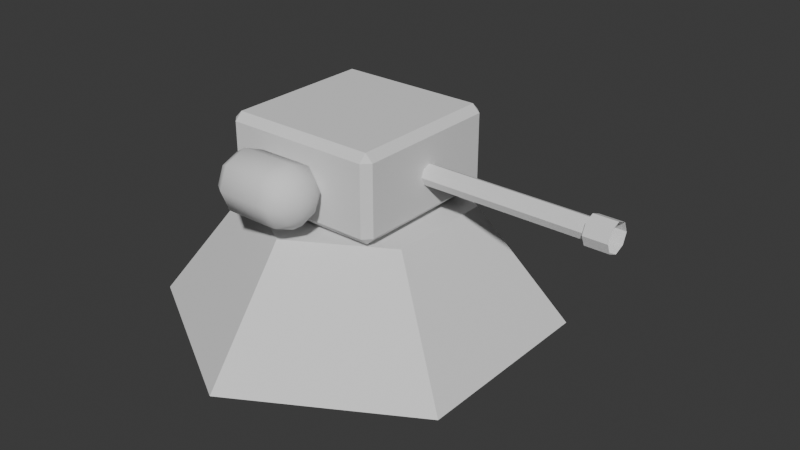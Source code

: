 # Source: flame_turret.blend  (saved by Blender 5.1.29; exported with 4.5.12 LTS)
import bpy
from mathutils import Matrix  # noqa: F401  (used for matrix-valued properties, if any)

bpy.ops.wm.read_factory_settings(use_empty=True)
scene = bpy.context.scene
scene.name = 'Scene'

# ---- collections
col_collection = bpy.data.collections.new('Collection'); scene.collection.children.link(col_collection)

# ---- world
world_world = bpy.data.worlds.new('World'); scene.world = world_world
world_world.use_nodes = True; world_world.node_tree.nodes.clear()
_N = world_world.node_tree.nodes; _L = world_world.node_tree.links
n0 = _N.new('ShaderNodeOutputWorld'); n0.name = 'World Output'; n0.location = (200, 100)
n1 = _N.new('ShaderNodeBackground'); n1.name = 'Background'; n1.location = (-200, 100)
n1.inputs[0].default_value = (0.05088, 0.05088, 0.05088, 1.0)
_L.new(n1.outputs[0], n0.inputs[0])
n0.is_active_output = True
world_world.color = (0.05088, 0.05088, 0.05088)
world_world.sun_shadow_jitter_overblur = 0.0

# ---- meshes
me_cylinder = bpy.data.meshes.new('Cylinder')
me_cylinder.from_pydata([(0.0, 1.0, 0.01523), (0.0, 0.5533, 0.6032), (0.866, 0.5, 0.01523), (0.4791, 0.2766, 0.6032), (0.866, -0.5, 0.01523), (0.4791, -0.2766, 0.6032), (0.0, -1.0, 0.01523), (0.0, -0.5533, 0.6032), (-0.866, -0.5, 0.01523), (-0.4791, -0.2766, 0.6032), (-0.866, 0.5, 0.01523), (-0.4791, 0.2766, 0.6032)], [], [(0, 1, 3, 2), (2, 3, 5, 4), (4, 5, 7, 6), (6, 7, 9, 8), (3, 1, 11, 9, 7, 5), (8, 9, 11, 10), (10, 11, 1, 0), (0, 2, 4, 6, 8, 10)])
_uv = me_cylinder.uv_layers.new(name='UVMap')
_uv.uv.foreach_set('vector', [1.0, 0.5, 1.0, 1.0, 0.8333, 1.0, 0.8333, 0.5, 0.8333, 0.5, 0.8333, 1.0, 0.6667, 1.0, 0.6667, 0.5, 0.6667, 0.5, 0.6667, 1.0, 0.5, 1.0, 0.5, 0.5, 0.5, 0.5, 0.5, 1.0, 0.3333, 1.0, 0.3333, 0.5, 0.4578, 0.37, 0.25, 0.49, 0.04215, 0.37, 0.04215, 0.13, 0.25, 0.01, 0.4578, 0.13, 0.3333, 0.5, 0.3333, 1.0, 0.1667, 1.0, 0.1667, 0.5, 0.1667, 0.5, 0.1667, 1.0, -8.941e-08, 1.0, -8.941e-08, 0.5, 0.75, 0.49, 0.9578, 0.37, 0.9578, 0.13, 0.75, 0.01, 0.5422, 0.13, 0.5422, 0.37])
me_cylinder.update()
me_cube_001 = bpy.data.meshes.new('Cube.001')
me_cube_001.from_pydata([(-0.3771, -0.3711, 0.8154), (-0.3771, -0.4094, 0.8537), (-0.4154, -0.3711, 0.8537), (-0.3771, -0.4094, 1.204), (-0.3771, -0.3711, 1.242), (-0.4154, -0.3711, 1.204), (-0.3771, 0.3711, 0.8154), (-0.4154, 0.3711, 0.8537), (-0.3771, 0.4094, 0.8537), (-0.3771, 0.3711, 1.242), (-0.3771, 0.4094, 1.204), (-0.4154, 0.3711, 1.204), (0.365, -0.3711, 0.8154), (0.4033, -0.3711, 0.8537), (0.365, -0.4094, 0.8537), (0.365, -0.3711, 1.242), (0.365, -0.4094, 1.204), (0.4033, -0.3711, 1.204), (0.365, 0.3711, 0.8154), (0.365, 0.4094, 0.8537), (0.4033, 0.3711, 0.8537), (0.365, 0.3711, 1.242), (0.4033, 0.3711, 1.204), (0.365, 0.4094, 1.204), (1.348, -0.04575, 0.9734), (1.348, 0.005447, 0.9522), (0.3932, -0.04661, 1.025), (1.23, -0.04661, 1.025), (0.3932, -0.03136, 0.9878), (1.23, -0.03136, 0.9878), (0.3932, 0.005447, 0.9725), (1.23, 0.005447, 0.9725), (0.3932, 0.04226, 0.9878), (1.23, 0.04226, 0.9878), (0.3932, 0.0575, 1.025), (1.23, 0.0575, 1.025), (0.3932, 0.04226, 1.061), (1.23, 0.04226, 1.061), (0.3932, 0.005447, 1.077), (1.23, 0.005447, 1.077), (0.3932, -0.03136, 1.061), (1.23, -0.03136, 1.061), (1.348, 0.05664, 0.9734), (1.348, 0.07784, 1.025), (1.348, 0.05664, 1.076), (1.348, -0.06695, 1.025), (1.348, 0.005447, 1.097), (1.348, -0.04575, 1.076), (1.23, -0.04575, 1.076), (1.23, 0.005447, 1.097), (1.23, 0.05664, 1.076), (1.23, 0.07784, 1.025), (1.23, 0.05664, 0.9734), (1.23, 0.005447, 0.9522), (1.23, -0.06695, 1.025), (1.23, -0.04575, 0.9734), (-0.2621, -0.5615, 1.033), (-0.2138, -0.4448, 1.033), (-0.1603, -0.4091, 1.033), (0.05356, -0.408, 1.033), (0.1167, -0.4091, 1.033), (0.1702, -0.4448, 1.033), (0.2185, -0.5615, 1.033), (-0.2496, -0.5169, 1.077), (-0.2138, -0.479, 1.115), (-0.1603, -0.4537, 1.14), (0.05356, -0.453, 1.141), (0.1167, -0.4537, 1.14), (0.1702, -0.479, 1.115), (0.206, -0.5169, 1.077), (-0.2496, -0.5615, 1.096), (-0.2138, -0.5615, 1.149), (-0.1603, -0.5615, 1.185), (0.05356, -0.5615, 1.186), (0.1167, -0.5615, 1.185), (0.1702, -0.5615, 1.149), (0.206, -0.5615, 1.096), (-0.2496, -0.6061, 1.077), (-0.2138, -0.644, 1.115), (-0.1603, -0.6693, 1.14), (0.05356, -0.67, 1.141), (0.1167, -0.6693, 1.14), (0.1702, -0.644, 1.115), (0.206, -0.6061, 1.077), (-0.2496, -0.6246, 1.033), (-0.2138, -0.6782, 1.033), (-0.1603, -0.7139, 1.033), (0.05356, -0.715, 1.033), (0.1167, -0.7139, 1.033), (0.1702, -0.6782, 1.033), (0.206, -0.6246, 1.033), (-0.2496, -0.6061, 0.988), (-0.2138, -0.644, 0.9501), (-0.1603, -0.6693, 0.9249), (0.05356, -0.67, 0.9241), (0.1167, -0.6693, 0.9249), (0.1702, -0.644, 0.9501), (0.206, -0.6061, 0.988), (-0.2496, -0.5615, 0.9695), (-0.2138, -0.5615, 0.916), (-0.1603, -0.5615, 0.8802), (0.05356, -0.5615, 0.8791), (0.1167, -0.5615, 0.8802), (0.1702, -0.5615, 0.916), (0.206, -0.5615, 0.9695), (-0.2496, -0.5169, 0.988), (-0.2138, -0.479, 0.9501), (-0.1603, -0.4537, 0.9249), (0.05356, -0.453, 0.9241), (0.1167, -0.4537, 0.9249), (0.1702, -0.479, 0.9501), (0.206, -0.5169, 0.988), (-0.2496, -0.4984, 1.033), (0.206, -0.4984, 1.033)], [], [(0, 1, 2), (3, 4, 5), (6, 7, 8), (9, 10, 11), (12, 13, 14), (15, 16, 17), (18, 19, 20), (21, 22, 23), (6, 0, 2, 7), (1, 3, 5, 2), (4, 9, 11, 5), (10, 8, 7, 11), (18, 6, 8, 19), (9, 21, 23, 10), (22, 20, 19, 23), (12, 18, 20, 13), (21, 15, 17, 22), (16, 14, 13, 17), (0, 12, 14, 1), (15, 4, 3, 16), (6, 18, 12, 0), (2, 5, 11, 7), (14, 16, 3, 1), (21, 9, 4, 15), (8, 10, 23, 19), (20, 22, 17, 13), (39, 37, 50, 49), (26, 27, 29, 28), (33, 31, 53, 52), (28, 29, 31, 30), (41, 39, 49, 48), (30, 31, 33, 32), (35, 33, 52, 51), (32, 33, 35, 34), (31, 29, 55, 53), (27, 41, 48, 54), (34, 35, 37, 36), (37, 35, 51, 50), (36, 37, 39, 38), (29, 27, 54, 55), (55, 54, 45, 24), (38, 39, 41, 40), (49, 50, 44, 46), (40, 41, 27, 26), (26, 28, 30, 32, 34, 36, 38, 40), (54, 48, 47, 45), (52, 53, 25, 42), (50, 51, 43, 44), (53, 55, 24, 25), (48, 49, 46, 47), (51, 52, 42, 43), (113, 61, 68, 69), (60, 59, 66, 67), (58, 57, 64, 65), (112, 56, 63), (62, 113, 69), (61, 60, 67, 68), (59, 58, 65, 66), (57, 112, 63, 64), (65, 64, 71, 72), (63, 56, 70), (62, 69, 76), (68, 67, 74, 75), (66, 65, 72, 73), (64, 63, 70, 71), (69, 68, 75, 76), (67, 66, 73, 74), (62, 76, 83), (75, 74, 81, 82), (73, 72, 79, 80), (71, 70, 77, 78), (76, 75, 82, 83), (74, 73, 80, 81), (72, 71, 78, 79), (70, 56, 77), (78, 77, 84, 85), (83, 82, 89, 90), (81, 80, 87, 88), (79, 78, 85, 86), (77, 56, 84), (62, 83, 90), (82, 81, 88, 89), (80, 79, 86, 87), (90, 89, 96, 97), (88, 87, 94, 95), (86, 85, 92, 93), (84, 56, 91), (62, 90, 97), (89, 88, 95, 96), (87, 86, 93, 94), (85, 84, 91, 92), (91, 56, 98), (62, 97, 104), (96, 95, 102, 103), (94, 93, 100, 101), (92, 91, 98, 99), (97, 96, 103, 104), (95, 94, 101, 102), (93, 92, 99, 100), (103, 102, 109, 110), (101, 100, 107, 108), (99, 98, 105, 106), (104, 103, 110, 111), (102, 101, 108, 109), (100, 99, 106, 107), (98, 56, 105), (62, 104, 111), (111, 110, 61, 113), (109, 108, 59, 60), (107, 106, 57, 58), (105, 56, 112), (62, 111, 113), (110, 109, 60, 61), (108, 107, 58, 59), (106, 105, 112, 57)])
me_cube_001.polygons.foreach_set('use_smooth', [0, 0, 0, 0, 0, 0, 0, 0, 0, 0, 0, 0, 0, 0, 0, 0, 0, 0, 0, 0, 0, 0, 0, 0, 0, 0, 0, 0, 0, 0, 0, 0, 0, 0, 0, 0, 0, 0, 0, 0, 0, 0, 0, 0, 0, 0, 0, 0, 0, 0, 0, 1, 1, 1, 1, 1, 1, 1, 1, 1, 1, 1, 1, 1, 1, 1, 1, 1, 1, 1, 1, 1, 1, 1, 1, 1, 1, 1, 1, 1, 1, 1, 1, 1, 1, 1, 1, 1, 1, 1, 1, 1, 1, 1, 1, 1, 1, 1, 1, 1, 1, 1, 1, 1, 1, 1, 1, 1, 1, 1, 1, 1, 1, 1, 1])
_uv = me_cube_001.uv_layers.new(name='UVMap')
_uv.uv.foreach_set('vector', [0.1367, 0.7383, 0.1367, 0.75, 0.125, 0.7383, 0.6025, 0.0, 0.625, 0.0117, 0.6025, 0.0117, 0.1367, 0.5117, 0.125, 0.5117, 0.1367, 0.5, 0.625, 0.2461, 0.6025, 0.2588, 0.6025, 0.2383, 0.3633, 0.7383, 0.3918, 0.7383, 0.3804, 0.7558, 0.6308, 0.75, 0.6025, 0.7617, 0.6025, 0.7412, 0.3633, 0.5117, 0.3804, 0.4942, 0.3918, 0.5117, 0.6308, 0.5, 0.6025, 0.5088, 0.6025, 0.4883, 0.1367, 0.5117, 0.1367, 0.7383, 0.125, 0.7383, 0.125, 0.5117, 0.3975, 0.0, 0.6025, 0.0, 0.6025, 0.0117, 0.3975, 0.0117, 0.625, 0.0117, 0.625, 0.2461, 0.6025, 0.2383, 0.6025, 0.0117, 0.6025, 0.2588, 0.3975, 0.2617, 0.3975, 0.2383, 0.6025, 0.2383, 0.3633, 0.5117, 0.1367, 0.5117, 0.1367, 0.5, 0.3804, 0.4942, 0.625, 0.2461, 0.6308, 0.5, 0.6025, 0.4883, 0.6025, 0.2588, 0.6025, 0.5088, 0.3918, 0.5117, 0.3804, 0.4942, 0.6025, 0.4883, 0.3633, 0.7383, 0.3633, 0.5117, 0.3918, 0.5117, 0.3918, 0.7383, 0.6308, 0.5, 0.6308, 0.75, 0.6025, 0.7412, 0.6025, 0.5088, 0.6025, 0.7617, 0.3804, 0.7558, 0.3918, 0.7383, 0.6025, 0.7412, 0.1367, 0.7383, 0.3633, 0.7383, 0.3804, 0.7558, 0.1367, 0.75, 0.6308, 0.75, 0.625, 0.9883, 0.6025, 0.9883, 0.6025, 0.7617, 0.1367, 0.5117, 0.3633, 0.5117, 0.3633, 0.7383, 0.1367, 0.7383, 0.3975, 0.0117, 0.6025, 0.0117, 0.6025, 0.2383, 0.3975, 0.2383, 0.3804, 0.7558, 0.6025, 0.7617, 0.6025, 0.9883, 0.3975, 0.9883, 0.6308, 0.5, 0.8633, 0.5117, 0.8633, 0.7383, 0.6308, 0.75, 0.3975, 0.2617, 0.6025, 0.2588, 0.6025, 0.4883, 0.3804, 0.4942, 0.3918, 0.5117, 0.6025, 0.5088, 0.6025, 0.7412, 0.3918, 0.7383, 0.25, 1.0, 0.375, 1.0, 0.375, 1.0, 0.25, 1.0, 1.0, 0.5, 1.0, 1.0, 0.875, 1.0, 0.875, 0.5, 0.625, 1.0, 0.75, 1.0, 0.75, 1.0, 0.625, 1.0, 0.875, 0.5, 0.875, 1.0, 0.75, 1.0, 0.75, 0.5, 0.125, 1.0, 0.25, 1.0, 0.25, 1.0, 0.125, 1.0, 0.75, 0.5, 0.75, 1.0, 0.625, 1.0, 0.625, 0.5, 0.5, 1.0, 0.625, 1.0, 0.625, 1.0, 0.5, 1.0, 0.625, 0.5, 0.625, 1.0, 0.5, 1.0, 0.5, 0.5, 0.75, 1.0, 0.875, 1.0, 0.875, 1.0, 0.75, 1.0, 0.0, 1.0, 0.125, 1.0, 0.125, 1.0, 0.0, 1.0, 0.5, 0.5, 0.5, 1.0, 0.375, 1.0, 0.375, 0.5, 0.375, 1.0, 0.5, 1.0, 0.5, 1.0, 0.375, 1.0, 0.375, 0.5, 0.375, 1.0, 0.25, 1.0, 0.25, 0.5, 0.875, 1.0, 1.0, 1.0, 1.0, 1.0, 0.875, 1.0, 0.875, 1.0, 1.0, 1.0, 1.0, 1.0, 0.875, 1.0, 0.25, 0.5, 0.25, 1.0, 0.125, 1.0, 0.125, 0.5, 0.25, 1.0, 0.375, 1.0, 0.375, 1.0, 0.25, 1.0, 0.125, 0.5, 0.125, 1.0, 0.0, 1.0, 0.0, 0.5, 0.75, 0.49, 0.9197, 0.4197, 0.99, 0.25, 0.9197, 0.08029, 0.75, 0.01, 0.5803, 0.08029, 0.51, 0.25, 0.5803, 0.4197, 0.0, 1.0, 0.125, 1.0, 0.125, 1.0, 0.0, 1.0, 0.625, 1.0, 0.75, 1.0, 0.75, 1.0, 0.625, 1.0, 0.375, 1.0, 0.5, 1.0, 0.5, 1.0, 0.375, 1.0, 0.75, 1.0, 0.875, 1.0, 0.875, 1.0, 0.75, 1.0, 0.125, 1.0, 0.25, 1.0, 0.25, 1.0, 0.125, 1.0, 0.5, 1.0, 0.625, 1.0, 0.625, 1.0, 0.5, 1.0, 0.75, 0.125, 0.75, 0.25, 0.625, 0.25, 0.625, 0.125, 0.75, 0.375, 0.75, 0.5, 0.625, 0.5, 0.625, 0.375, 0.75, 0.625, 0.75, 0.75, 0.625, 0.75, 0.625, 0.625, 0.75, 0.875, 0.6875, 1.0, 0.625, 0.875, 0.6875, 0.0, 0.75, 0.125, 0.625, 0.125, 0.75, 0.25, 0.75, 0.375, 0.625, 0.375, 0.625, 0.25, 0.75, 0.5, 0.75, 0.625, 0.625, 0.625, 0.625, 0.5, 0.75, 0.75, 0.75, 0.875, 0.625, 0.875, 0.625, 0.75, 0.625, 0.625, 0.625, 0.75, 0.5, 0.75, 0.5, 0.625, 0.625, 0.875, 0.5625, 1.0, 0.5, 0.875, 0.5625, 0.0, 0.625, 0.125, 0.5, 0.125, 0.625, 0.25, 0.625, 0.375, 0.5, 0.375, 0.5, 0.25, 0.625, 0.5, 0.625, 0.625, 0.5, 0.625, 0.5, 0.5, 0.625, 0.75, 0.625, 0.875, 0.5, 0.875, 0.5, 0.75, 0.625, 0.125, 0.625, 0.25, 0.5, 0.25, 0.5, 0.125, 0.625, 0.375, 0.625, 0.5, 0.5, 0.5, 0.5, 0.375, 0.4375, 0.0, 0.5, 0.125, 0.375, 0.125, 0.5, 0.25, 0.5, 0.375, 0.375, 0.375, 0.375, 0.25, 0.5, 0.5, 0.5, 0.625, 0.375, 0.625, 0.375, 0.5, 0.5, 0.75, 0.5, 0.875, 0.375, 0.875, 0.375, 0.75, 0.5, 0.125, 0.5, 0.25, 0.375, 0.25, 0.375, 0.125, 0.5, 0.375, 0.5, 0.5, 0.375, 0.5, 0.375, 0.375, 0.5, 0.625, 0.5, 0.75, 0.375, 0.75, 0.375, 0.625, 0.5, 0.875, 0.4375, 1.0, 0.375, 0.875, 0.375, 0.75, 0.375, 0.875, 0.25, 0.875, 0.25, 0.75, 0.375, 0.125, 0.375, 0.25, 0.25, 0.25, 0.25, 0.125, 0.375, 0.375, 0.375, 0.5, 0.25, 0.5, 0.25, 0.375, 0.375, 0.625, 0.375, 0.75, 0.25, 0.75, 0.25, 0.625, 0.375, 0.875, 0.3125, 1.0, 0.25, 0.875, 0.3125, 0.0, 0.375, 0.125, 0.25, 0.125, 0.375, 0.25, 0.375, 0.375, 0.25, 0.375, 0.25, 0.25, 0.375, 0.5, 0.375, 0.625, 0.25, 0.625, 0.25, 0.5, 0.25, 0.125, 0.25, 0.25, 0.125, 0.25, 0.125, 0.125, 0.25, 0.375, 0.25, 0.5, 0.125, 0.5, 0.125, 0.375, 0.25, 0.625, 0.25, 0.75, 0.125, 0.75, 0.125, 0.625, 0.25, 0.875, 0.1875, 1.0, 0.125, 0.875, 0.1875, 0.0, 0.25, 0.125, 0.125, 0.125, 0.25, 0.25, 0.25, 0.375, 0.125, 0.375, 0.125, 0.25, 0.25, 0.5, 0.25, 0.625, 0.125, 0.625, 0.125, 0.5, 0.25, 0.75, 0.25, 0.875, 0.125, 0.875, 0.125, 0.75, 0.125, 0.875, 0.0625, 1.0, 0.0, 0.875, 0.0625, 0.0, 0.125, 0.125, 0.0, 0.125, 0.125, 0.25, 0.125, 0.375, 0.0, 0.375, 0.0, 0.25, 0.125, 0.5, 0.125, 0.625, 0.0, 0.625, 0.0, 0.5, 0.125, 0.75, 0.125, 0.875, 0.0, 0.875, 0.0, 0.75, 0.125, 0.125, 0.125, 0.25, 0.0, 0.25, 0.0, 0.125, 0.125, 0.375, 0.125, 0.5, 0.0, 0.5, 0.0, 0.375, 0.125, 0.625, 0.125, 0.75, 0.0, 0.75, 0.0, 0.625, 1.0, 0.25, 1.0, 0.375, 0.875, 0.375, 0.875, 0.25, 1.0, 0.5, 1.0, 0.625, 0.875, 0.625, 0.875, 0.5, 1.0, 0.75, 1.0, 0.875, 0.875, 0.875, 0.875, 0.75, 1.0, 0.125, 1.0, 0.25, 0.875, 0.25, 0.875, 0.125, 1.0, 0.375, 1.0, 0.5, 0.875, 0.5, 0.875, 0.375, 1.0, 0.625, 1.0, 0.75, 0.875, 0.75, 0.875, 0.625, 1.0, 0.875, 0.9375, 1.0, 0.875, 0.875, 0.9375, 0.0, 1.0, 0.125, 0.875, 0.125, 0.875, 0.125, 0.875, 0.25, 0.75, 0.25, 0.75, 0.125, 0.875, 0.375, 0.875, 0.5, 0.75, 0.5, 0.75, 0.375, 0.875, 0.625, 0.875, 0.75, 0.75, 0.75, 0.75, 0.625, 0.875, 0.875, 0.8125, 1.0, 0.75, 0.875, 0.8125, 0.0, 0.875, 0.125, 0.75, 0.125, 0.875, 0.25, 0.875, 0.375, 0.75, 0.375, 0.75, 0.25, 0.875, 0.5, 0.875, 0.625, 0.75, 0.625, 0.75, 0.5, 0.875, 0.75, 0.875, 0.875, 0.75, 0.875, 0.75, 0.75])
me_cube_001.update()

# ---- objects
ob_base = bpy.data.objects.new('base', me_cylinder)
ob_gun = bpy.data.objects.new('gun', me_cube_001)

# ---- transforms, parenting, visibility, modifiers, constraints
ob_base.location = (0.0, 0.0, 0.0)
ob_gun.location = (0.0, 0.0, -0.1877)

# ---- collection membership
col_collection.objects.link(ob_base)
col_collection.objects.link(ob_gun)

# ---- scene / render settings (as saved in the file)
scene.frame_start = 1; scene.frame_end = 250; scene.frame_set(1)
scene.render.engine = 'BLENDER_EEVEE_NEXT'
scene.render.bake_bias = 0.0
scene.render.bake_samples = 0
scene.cycles.sampling_pattern = 'TABULATED_SOBOL'
scene.eevee.use_volume_custom_range = False
bpy.context.view_layer.update()

# ---- added for rendering (the .blend has no active camera and no usable light): camera, sun
cam_auto = bpy.data.cameras.new('AutoCamera')
cam_auto.lens = 50.0
cam_auto.sensor_width = 36.0
cam_auto.clip_end = 1000.0
ob_auto_camera = bpy.data.objects.new('AutoCamera', cam_auto)
scene.collection.objects.link(ob_auto_camera)
ob_auto_camera.location = (3.1636, -3.50737, 2.87293)
ob_auto_camera.rotation_euler = (1.09748, -7.21219e-08, 0.694738)
scene.camera = ob_auto_camera
light_auto_sun = bpy.data.lights.new('AutoSun', 'SUN')
light_auto_sun.energy = 3.0
light_auto_sun.angle = 0.0523599
ob_auto_sun = bpy.data.objects.new('AutoSun', light_auto_sun)
scene.collection.objects.link(ob_auto_sun)
ob_auto_sun.rotation_euler = (0.872665, 0.174533, 0.523599)
bpy.context.view_layer.update()
